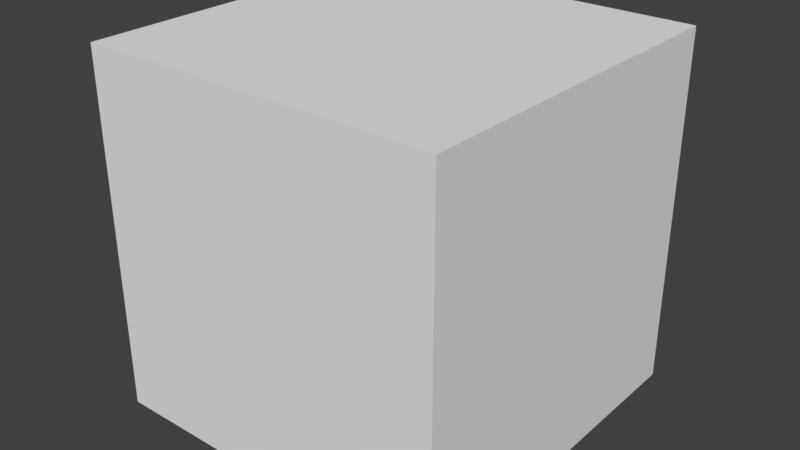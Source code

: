 # Source: forest2.blend  (saved by Blender 2.78.0; exported with 4.5.12 LTS)
import bpy
from mathutils import Matrix  # noqa: F401  (used for matrix-valued properties, if any)

bpy.ops.wm.read_factory_settings(use_empty=True)
scene = bpy.context.scene
scene.name = 'Scene'

# ---- collections
col_collection_1 = bpy.data.collections.new('Collection 1'); scene.collection.children.link(col_collection_1)

# ---- materials (node trees are filled in below, after node groups)
mat_material = bpy.data.materials.new('Material')
mat_material.alpha_threshold = 0.0
mat_material.use_transparent_shadow = False
mat_material.roughness = 0.5
mat_material.line_color = (0.0, 0.0, 0.0, 1.0)

# ---- material node trees

# ---- world
world_world = bpy.data.worlds.new('World'); scene.world = world_world
world_world.color = (0.05088, 0.05088, 0.05088)
world_world.use_sun_shadow = False
world_world.sun_shadow_jitter_overblur = 0.0
world_world.cycles.sampling_method = 'MANUAL'

# ---- meshes
me_cube = bpy.data.meshes.new('Cube')
me_cube.from_pydata([(1.0, 1.0, -1.0), (1.0, -1.0, -1.0), (-1.0, -1.0, -1.0), (-1.0, 1.0, -1.0), (1.0, 1.0, 1.0), (1.0, -1.0, 1.0), (-1.0, -1.0, 1.0), (-1.0, 1.0, 1.0)], [], [(0, 1, 2, 3), (4, 7, 6, 5), (0, 4, 5, 1), (1, 5, 6, 2), (2, 6, 7, 3), (4, 0, 3, 7)])
_uv = me_cube.uv_layers.new(name='UVMap')
_uv.uv.foreach_set('vector', [0.9803, 0.1427, 0.7938, 0.3006, 0.7934, 0.309, 0.5625, 8.733e-05, 0.9999, 0.5225, 0.5625, 0.5625, 0.7969, 0.3182, 0.8082, 0.3109, 0.9803, 0.1427, 0.9999, 0.5225, 0.8082, 0.3109, 0.7938, 0.3006, 0.7961, 0.3016, 0.8062, 0.3103, 0.7969, 0.3182, 0.7934, 0.309, 0.7934, 0.309, 0.7969, 0.3182, 0.5625, 0.5625, 0.5625, 8.733e-05, 7.499e-05, 0.5625, 8.752e-05, 7.499e-05, 0.5625, 8.733e-05, 0.5625, 0.5625])
me_cube.materials.append(mat_material)
me_cube.use_remesh_preserve_volume = False
me_cube.use_remesh_preserve_attributes = False
me_cube.use_mirror_vertex_groups = False
me_cube.update()

# ---- objects
ob_cube = bpy.data.objects.new('Cube', me_cube)

# ---- transforms, parenting, visibility, modifiers, constraints
ob_cube.location = (0.0, 4.074, 0.0)
ob_cube.lock_rotations_4d = False
ob_cube.empty_display_type = 'ARROWS'
ob_cube.lineart.crease_threshold = 0.0

# ---- collection membership
col_collection_1.objects.link(ob_cube)

# ---- scene / render settings (as saved in the file)
scene.frame_start = 1; scene.frame_end = 250; scene.frame_set(1)
scene.render.engine = 'BLENDER_EEVEE_NEXT'
scene.render.resolution_percentage = 50
scene.render.dither_intensity = 0.0
scene.cycles.use_denoising = False
scene.cycles.samples = 128
scene.cycles.sampling_pattern = 'TABULATED_SOBOL'
scene.cycles.light_sampling_threshold = 0.0
scene.cycles.use_adaptive_sampling = False
scene.cycles.use_light_tree = False
scene.cycles.blur_glossy = 0.0
scene.cycles.sample_clamp_indirect = 0.0
scene.view_settings.view_transform = 'Standard'
bpy.context.view_layer.update()

# ---- added for rendering (the .blend has no active camera and no usable light): camera, sun
cam_auto = bpy.data.cameras.new('AutoCamera')
cam_auto.lens = 50.0
cam_auto.sensor_width = 36.0
cam_auto.clip_end = 1000.0
ob_auto_camera = bpy.data.objects.new('AutoCamera', cam_auto)
scene.collection.objects.link(ob_auto_camera)
ob_auto_camera.location = (3.20507, 0.227459, 2.56406)
ob_auto_camera.rotation_euler = (1.09748, -7.21219e-08, 0.694738)
scene.camera = ob_auto_camera
light_auto_sun = bpy.data.lights.new('AutoSun', 'SUN')
light_auto_sun.energy = 3.0
light_auto_sun.angle = 0.0523599
ob_auto_sun = bpy.data.objects.new('AutoSun', light_auto_sun)
scene.collection.objects.link(ob_auto_sun)
ob_auto_sun.rotation_euler = (0.872665, 0.174533, 0.523599)
bpy.context.view_layer.update()
